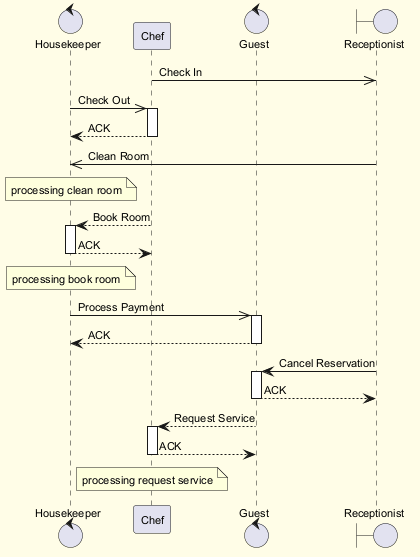

The diagram above was rendered by PlantUML. Its source (embedded in the PNG):
@startuml
skinparam backgroundColor #FFFDE7
skinparam classBackgroundColor #FFF9C4
skinparam classBorderColor #F57F17
skinparam defaultFontSize 11
control "Housekeeper" as H
participant "Chef" as C
control "Guest" as G
boundary "Receptionist" as R
C ->> R : Check In
H ->> C : Check Out
activate C
C --> H : ACK
deactivate C
R ->> H : Clean Room
note over H : processing clean room
C --> H : Book Room
activate H
H --> C : ACK
deactivate H
note over H : processing book room
H ->> G : Process Payment
activate G
G --> H : ACK
deactivate G
R -> G : Cancel Reservation
activate G
G --> R : ACK
deactivate G
G --> C : Request Service
activate C
C --> G : ACK
deactivate C
note over C : processing request service
@enduml